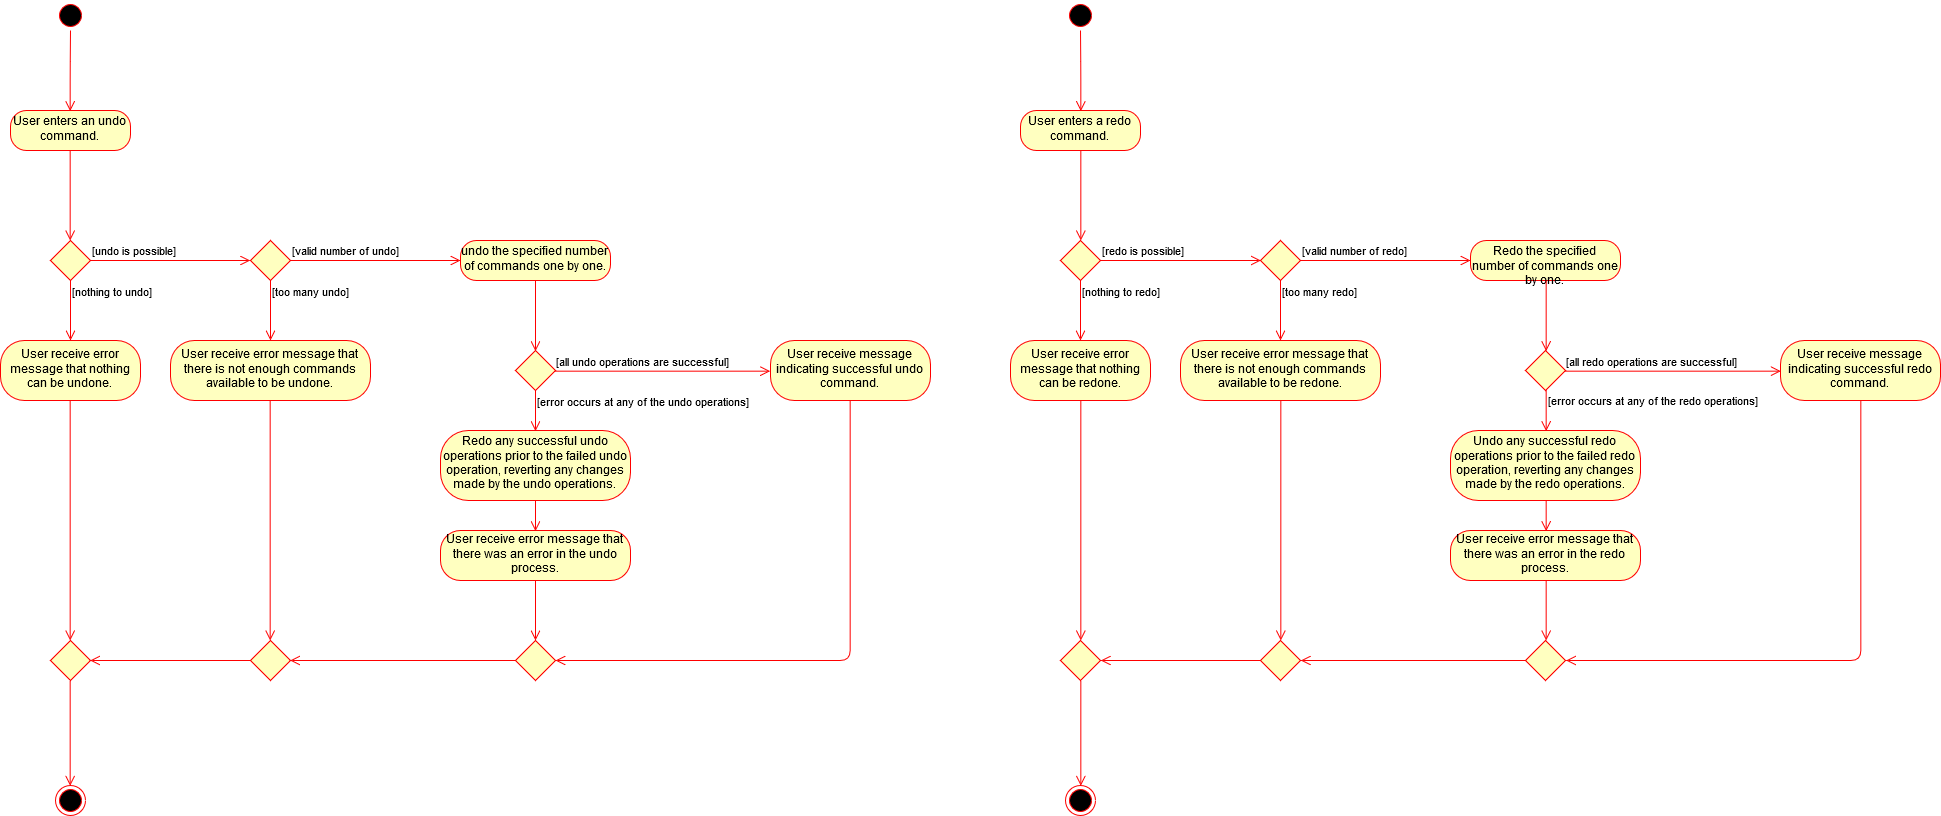

The diagram above was exported from draw.io. Its source (the exported page's mxGraphModel, read from the mxfile embedded in the PNG):
<mxGraphModel dx="803" dy="432" grid="1" gridSize="10" guides="1" tooltips="1" connect="1" arrows="1" fold="1" page="1" pageScale="1" pageWidth="850" pageHeight="1100" math="0" shadow="0">
  <root>
    <mxCell id="0" />
    <mxCell id="1" parent="0" />
    <mxCell id="oj358PjvvVlob8FrB5SK-1" value="" style="ellipse;html=1;shape=startState;fillColor=#000000;strokeColor=#ff0000;" vertex="1" parent="1">
      <mxGeometry x="125" y="20" width="30" height="30" as="geometry" />
    </mxCell>
    <mxCell id="oj358PjvvVlob8FrB5SK-2" value="" style="edgeStyle=orthogonalEdgeStyle;html=1;verticalAlign=bottom;endArrow=open;endSize=8;strokeColor=#ff0000;entryX=0.5;entryY=0;entryDx=0;entryDy=0;" edge="1" source="oj358PjvvVlob8FrB5SK-1" parent="1" target="oj358PjvvVlob8FrB5SK-3">
      <mxGeometry relative="1" as="geometry">
        <mxPoint x="140" y="130" as="targetPoint" />
        <Array as="points" />
      </mxGeometry>
    </mxCell>
    <mxCell id="oj358PjvvVlob8FrB5SK-3" value="User enters an undo command." style="rounded=1;whiteSpace=wrap;html=1;arcSize=40;fontColor=#000000;fillColor=#ffffc0;strokeColor=#ff0000;" vertex="1" parent="1">
      <mxGeometry x="80" y="130" width="120" height="40" as="geometry" />
    </mxCell>
    <mxCell id="oj358PjvvVlob8FrB5SK-4" value="" style="edgeStyle=orthogonalEdgeStyle;html=1;verticalAlign=bottom;endArrow=open;endSize=8;strokeColor=#ff0000;entryX=0.5;entryY=0;entryDx=0;entryDy=0;" edge="1" source="oj358PjvvVlob8FrB5SK-3" parent="1" target="oj358PjvvVlob8FrB5SK-5">
      <mxGeometry relative="1" as="geometry">
        <mxPoint x="140" y="240" as="targetPoint" />
      </mxGeometry>
    </mxCell>
    <mxCell id="oj358PjvvVlob8FrB5SK-5" value="" style="rhombus;whiteSpace=wrap;html=1;fillColor=#ffffc0;strokeColor=#ff0000;" vertex="1" parent="1">
      <mxGeometry x="120" y="260" width="40" height="40" as="geometry" />
    </mxCell>
    <mxCell id="oj358PjvvVlob8FrB5SK-6" value="[undo is possible]" style="edgeStyle=orthogonalEdgeStyle;html=1;align=left;verticalAlign=bottom;endArrow=open;endSize=8;strokeColor=#ff0000;entryX=0;entryY=0.5;entryDx=0;entryDy=0;" edge="1" source="oj358PjvvVlob8FrB5SK-5" parent="1" target="oj358PjvvVlob8FrB5SK-12">
      <mxGeometry x="-1" relative="1" as="geometry">
        <mxPoint x="280" y="280" as="targetPoint" />
      </mxGeometry>
    </mxCell>
    <mxCell id="oj358PjvvVlob8FrB5SK-7" value="[nothing to undo]" style="edgeStyle=orthogonalEdgeStyle;html=1;align=left;verticalAlign=top;endArrow=open;endSize=8;strokeColor=#ff0000;" edge="1" source="oj358PjvvVlob8FrB5SK-5" parent="1">
      <mxGeometry x="-1" relative="1" as="geometry">
        <mxPoint x="140" y="360" as="targetPoint" />
      </mxGeometry>
    </mxCell>
    <mxCell id="oj358PjvvVlob8FrB5SK-8" value="User receive error message that nothing can be undone." style="rounded=1;whiteSpace=wrap;html=1;arcSize=40;fontColor=#000000;fillColor=#ffffc0;strokeColor=#ff0000;" vertex="1" parent="1">
      <mxGeometry x="70" y="360" width="140" height="60" as="geometry" />
    </mxCell>
    <mxCell id="oj358PjvvVlob8FrB5SK-9" value="" style="edgeStyle=orthogonalEdgeStyle;html=1;verticalAlign=bottom;endArrow=open;endSize=8;strokeColor=#ff0000;entryX=0.5;entryY=0;entryDx=0;entryDy=0;" edge="1" source="oj358PjvvVlob8FrB5SK-8" parent="1" target="oj358PjvvVlob8FrB5SK-39">
      <mxGeometry relative="1" as="geometry">
        <mxPoint x="140" y="500" as="targetPoint" />
      </mxGeometry>
    </mxCell>
    <mxCell id="oj358PjvvVlob8FrB5SK-12" value="" style="rhombus;whiteSpace=wrap;html=1;fillColor=#ffffc0;strokeColor=#ff0000;" vertex="1" parent="1">
      <mxGeometry x="320" y="260" width="40" height="40" as="geometry" />
    </mxCell>
    <mxCell id="oj358PjvvVlob8FrB5SK-13" value="[valid number of undo]" style="edgeStyle=orthogonalEdgeStyle;html=1;align=left;verticalAlign=bottom;endArrow=open;endSize=8;strokeColor=#ff0000;" edge="1" source="oj358PjvvVlob8FrB5SK-12" parent="1">
      <mxGeometry x="-1" relative="1" as="geometry">
        <mxPoint x="530" y="280" as="targetPoint" />
      </mxGeometry>
    </mxCell>
    <mxCell id="oj358PjvvVlob8FrB5SK-14" value="[too many undo]" style="edgeStyle=orthogonalEdgeStyle;html=1;align=left;verticalAlign=top;endArrow=open;endSize=8;strokeColor=#ff0000;" edge="1" source="oj358PjvvVlob8FrB5SK-12" parent="1">
      <mxGeometry x="-1" relative="1" as="geometry">
        <mxPoint x="340" y="360" as="targetPoint" />
      </mxGeometry>
    </mxCell>
    <mxCell id="oj358PjvvVlob8FrB5SK-15" value="User receive error message that there is not enough commands available to be undone." style="rounded=1;whiteSpace=wrap;html=1;arcSize=40;fontColor=#000000;fillColor=#ffffc0;strokeColor=#ff0000;" vertex="1" parent="1">
      <mxGeometry x="240" y="360" width="200" height="60" as="geometry" />
    </mxCell>
    <mxCell id="oj358PjvvVlob8FrB5SK-16" value="" style="edgeStyle=orthogonalEdgeStyle;html=1;verticalAlign=bottom;endArrow=open;endSize=8;strokeColor=#ff0000;exitX=0.5;exitY=1;exitDx=0;exitDy=0;entryX=0.5;entryY=0;entryDx=0;entryDy=0;" edge="1" source="oj358PjvvVlob8FrB5SK-15" parent="1" target="oj358PjvvVlob8FrB5SK-35">
      <mxGeometry relative="1" as="geometry">
        <mxPoint x="340" y="650" as="targetPoint" />
        <Array as="points" />
      </mxGeometry>
    </mxCell>
    <mxCell id="oj358PjvvVlob8FrB5SK-18" value="undo the specified number of commands one by one." style="rounded=1;whiteSpace=wrap;html=1;arcSize=40;fontColor=#000000;fillColor=#ffffc0;strokeColor=#ff0000;" vertex="1" parent="1">
      <mxGeometry x="530" y="260" width="150" height="40" as="geometry" />
    </mxCell>
    <mxCell id="oj358PjvvVlob8FrB5SK-19" value="" style="edgeStyle=orthogonalEdgeStyle;html=1;verticalAlign=bottom;endArrow=open;endSize=8;strokeColor=#ff0000;entryX=0.5;entryY=0;entryDx=0;entryDy=0;" edge="1" source="oj358PjvvVlob8FrB5SK-18" parent="1" target="oj358PjvvVlob8FrB5SK-22">
      <mxGeometry relative="1" as="geometry">
        <mxPoint x="605" y="340" as="targetPoint" />
      </mxGeometry>
    </mxCell>
    <mxCell id="oj358PjvvVlob8FrB5SK-22" value="" style="rhombus;whiteSpace=wrap;html=1;fillColor=#ffffc0;strokeColor=#ff0000;" vertex="1" parent="1">
      <mxGeometry x="585" y="370" width="40" height="40" as="geometry" />
    </mxCell>
    <mxCell id="oj358PjvvVlob8FrB5SK-23" value="[all undo operations are successful]" style="edgeStyle=orthogonalEdgeStyle;html=1;align=left;verticalAlign=bottom;endArrow=open;endSize=8;strokeColor=#ff0000;entryX=0;entryY=0.5;entryDx=0;entryDy=0;" edge="1" source="oj358PjvvVlob8FrB5SK-22" parent="1" target="oj358PjvvVlob8FrB5SK-32">
      <mxGeometry x="-1" relative="1" as="geometry">
        <mxPoint x="840" y="390" as="targetPoint" />
      </mxGeometry>
    </mxCell>
    <mxCell id="oj358PjvvVlob8FrB5SK-24" value="[error occurs at any of the undo operations]" style="edgeStyle=orthogonalEdgeStyle;html=1;align=left;verticalAlign=top;endArrow=open;endSize=8;strokeColor=#ff0000;entryX=0.5;entryY=0;entryDx=0;entryDy=0;" edge="1" source="oj358PjvvVlob8FrB5SK-22" parent="1" target="oj358PjvvVlob8FrB5SK-26">
      <mxGeometry x="-1" relative="1" as="geometry">
        <mxPoint x="605" y="450" as="targetPoint" />
      </mxGeometry>
    </mxCell>
    <mxCell id="oj358PjvvVlob8FrB5SK-26" value="Redo any successful undo operations prior to the failed undo operation, reverting any changes made by the undo operations." style="rounded=1;whiteSpace=wrap;html=1;arcSize=40;fontColor=#000000;fillColor=#ffffc0;strokeColor=#ff0000;" vertex="1" parent="1">
      <mxGeometry x="510" y="450" width="190" height="70" as="geometry" />
    </mxCell>
    <mxCell id="oj358PjvvVlob8FrB5SK-27" value="" style="edgeStyle=orthogonalEdgeStyle;html=1;verticalAlign=bottom;endArrow=open;endSize=8;strokeColor=#ff0000;entryX=0.5;entryY=0;entryDx=0;entryDy=0;" edge="1" source="oj358PjvvVlob8FrB5SK-26" parent="1" target="oj358PjvvVlob8FrB5SK-30">
      <mxGeometry relative="1" as="geometry">
        <mxPoint x="605" y="550" as="targetPoint" />
      </mxGeometry>
    </mxCell>
    <mxCell id="oj358PjvvVlob8FrB5SK-30" value="User receive error message that there was an error in the undo process." style="rounded=1;whiteSpace=wrap;html=1;arcSize=40;fontColor=#000000;fillColor=#ffffc0;strokeColor=#ff0000;" vertex="1" parent="1">
      <mxGeometry x="510" y="550" width="190" height="50" as="geometry" />
    </mxCell>
    <mxCell id="oj358PjvvVlob8FrB5SK-31" value="" style="edgeStyle=orthogonalEdgeStyle;html=1;verticalAlign=bottom;endArrow=open;endSize=8;strokeColor=#ff0000;entryX=0.5;entryY=0;entryDx=0;entryDy=0;" edge="1" source="oj358PjvvVlob8FrB5SK-30" parent="1" target="oj358PjvvVlob8FrB5SK-34">
      <mxGeometry relative="1" as="geometry">
        <mxPoint x="605" y="650" as="targetPoint" />
      </mxGeometry>
    </mxCell>
    <mxCell id="oj358PjvvVlob8FrB5SK-32" value="User receive message indicating successful undo command." style="rounded=1;whiteSpace=wrap;html=1;arcSize=40;fontColor=#000000;fillColor=#ffffc0;strokeColor=#ff0000;" vertex="1" parent="1">
      <mxGeometry x="840" y="360" width="160" height="60" as="geometry" />
    </mxCell>
    <mxCell id="oj358PjvvVlob8FrB5SK-33" value="" style="edgeStyle=orthogonalEdgeStyle;html=1;verticalAlign=bottom;endArrow=open;endSize=8;strokeColor=#ff0000;entryX=1;entryY=0.5;entryDx=0;entryDy=0;" edge="1" source="oj358PjvvVlob8FrB5SK-32" parent="1" target="oj358PjvvVlob8FrB5SK-34">
      <mxGeometry relative="1" as="geometry">
        <mxPoint x="920" y="680" as="targetPoint" />
        <Array as="points">
          <mxPoint x="920" y="680" />
        </Array>
      </mxGeometry>
    </mxCell>
    <mxCell id="oj358PjvvVlob8FrB5SK-34" value="" style="rhombus;whiteSpace=wrap;html=1;fillColor=#ffffc0;strokeColor=#ff0000;" vertex="1" parent="1">
      <mxGeometry x="585" y="660" width="40" height="40" as="geometry" />
    </mxCell>
    <mxCell id="oj358PjvvVlob8FrB5SK-35" value="" style="rhombus;whiteSpace=wrap;html=1;fillColor=#ffffc0;strokeColor=#ff0000;" vertex="1" parent="1">
      <mxGeometry x="320" y="660" width="40" height="40" as="geometry" />
    </mxCell>
    <mxCell id="oj358PjvvVlob8FrB5SK-39" value="" style="rhombus;whiteSpace=wrap;html=1;fillColor=#ffffc0;strokeColor=#ff0000;" vertex="1" parent="1">
      <mxGeometry x="120" y="660" width="40" height="40" as="geometry" />
    </mxCell>
    <mxCell id="oj358PjvvVlob8FrB5SK-37" value="" style="edgeStyle=orthogonalEdgeStyle;html=1;verticalAlign=bottom;endArrow=open;endSize=8;strokeColor=#ff0000;entryX=1;entryY=0.5;entryDx=0;entryDy=0;exitX=0;exitY=0.5;exitDx=0;exitDy=0;" edge="1" parent="1" source="oj358PjvvVlob8FrB5SK-34" target="oj358PjvvVlob8FrB5SK-35">
      <mxGeometry relative="1" as="geometry">
        <mxPoint x="500" y="690" as="targetPoint" />
        <mxPoint x="500" y="630" as="sourcePoint" />
      </mxGeometry>
    </mxCell>
    <mxCell id="oj358PjvvVlob8FrB5SK-38" value="" style="edgeStyle=orthogonalEdgeStyle;html=1;verticalAlign=bottom;endArrow=open;endSize=8;strokeColor=#ff0000;entryX=1;entryY=0.5;entryDx=0;entryDy=0;exitX=0;exitY=0.5;exitDx=0;exitDy=0;" edge="1" parent="1" source="oj358PjvvVlob8FrB5SK-35" target="oj358PjvvVlob8FrB5SK-39">
      <mxGeometry relative="1" as="geometry">
        <mxPoint x="310" y="740" as="targetPoint" />
        <mxPoint x="310" y="680" as="sourcePoint" />
      </mxGeometry>
    </mxCell>
    <mxCell id="oj358PjvvVlob8FrB5SK-44" value="" style="edgeStyle=orthogonalEdgeStyle;html=1;verticalAlign=bottom;endArrow=open;endSize=8;strokeColor=#ff0000;exitX=0.5;exitY=1;exitDx=0;exitDy=0;entryX=0.5;entryY=0;entryDx=0;entryDy=0;" edge="1" parent="1" source="oj358PjvvVlob8FrB5SK-39" target="oj358PjvvVlob8FrB5SK-45">
      <mxGeometry relative="1" as="geometry">
        <mxPoint x="140" y="820" as="targetPoint" />
        <mxPoint x="330" y="690" as="sourcePoint" />
        <Array as="points" />
      </mxGeometry>
    </mxCell>
    <mxCell id="oj358PjvvVlob8FrB5SK-45" value="" style="ellipse;html=1;shape=endState;fillColor=#000000;strokeColor=#ff0000;" vertex="1" parent="1">
      <mxGeometry x="125" y="805" width="30" height="30" as="geometry" />
    </mxCell>
    <mxCell id="oj358PjvvVlob8FrB5SK-46" value="" style="ellipse;html=1;shape=startState;fillColor=#000000;strokeColor=#ff0000;" vertex="1" parent="1">
      <mxGeometry x="1135" y="20" width="30" height="30" as="geometry" />
    </mxCell>
    <mxCell id="oj358PjvvVlob8FrB5SK-47" value="" style="edgeStyle=orthogonalEdgeStyle;html=1;verticalAlign=bottom;endArrow=open;endSize=8;strokeColor=#ff0000;entryX=0.5;entryY=0;entryDx=0;entryDy=0;" edge="1" parent="1" source="oj358PjvvVlob8FrB5SK-46" target="oj358PjvvVlob8FrB5SK-48">
      <mxGeometry relative="1" as="geometry">
        <mxPoint x="1150" y="130" as="targetPoint" />
        <Array as="points" />
      </mxGeometry>
    </mxCell>
    <mxCell id="oj358PjvvVlob8FrB5SK-48" value="User enters a redo command." style="rounded=1;whiteSpace=wrap;html=1;arcSize=40;fontColor=#000000;fillColor=#ffffc0;strokeColor=#ff0000;" vertex="1" parent="1">
      <mxGeometry x="1090" y="130" width="120" height="40" as="geometry" />
    </mxCell>
    <mxCell id="oj358PjvvVlob8FrB5SK-49" value="" style="edgeStyle=orthogonalEdgeStyle;html=1;verticalAlign=bottom;endArrow=open;endSize=8;strokeColor=#ff0000;entryX=0.5;entryY=0;entryDx=0;entryDy=0;" edge="1" parent="1" source="oj358PjvvVlob8FrB5SK-48" target="oj358PjvvVlob8FrB5SK-50">
      <mxGeometry relative="1" as="geometry">
        <mxPoint x="1150" y="240" as="targetPoint" />
      </mxGeometry>
    </mxCell>
    <mxCell id="oj358PjvvVlob8FrB5SK-50" value="" style="rhombus;whiteSpace=wrap;html=1;fillColor=#ffffc0;strokeColor=#ff0000;" vertex="1" parent="1">
      <mxGeometry x="1130" y="260" width="40" height="40" as="geometry" />
    </mxCell>
    <mxCell id="oj358PjvvVlob8FrB5SK-51" value="[redo is possible]" style="edgeStyle=orthogonalEdgeStyle;html=1;align=left;verticalAlign=bottom;endArrow=open;endSize=8;strokeColor=#ff0000;entryX=0;entryY=0.5;entryDx=0;entryDy=0;" edge="1" parent="1" source="oj358PjvvVlob8FrB5SK-50" target="oj358PjvvVlob8FrB5SK-55">
      <mxGeometry x="-1" relative="1" as="geometry">
        <mxPoint x="1290" y="280" as="targetPoint" />
      </mxGeometry>
    </mxCell>
    <mxCell id="oj358PjvvVlob8FrB5SK-52" value="[nothing to redo]" style="edgeStyle=orthogonalEdgeStyle;html=1;align=left;verticalAlign=top;endArrow=open;endSize=8;strokeColor=#ff0000;" edge="1" parent="1" source="oj358PjvvVlob8FrB5SK-50">
      <mxGeometry x="-1" relative="1" as="geometry">
        <mxPoint x="1150" y="360" as="targetPoint" />
      </mxGeometry>
    </mxCell>
    <mxCell id="oj358PjvvVlob8FrB5SK-53" value="User receive error message that nothing can be redone." style="rounded=1;whiteSpace=wrap;html=1;arcSize=40;fontColor=#000000;fillColor=#ffffc0;strokeColor=#ff0000;" vertex="1" parent="1">
      <mxGeometry x="1080" y="360" width="140" height="60" as="geometry" />
    </mxCell>
    <mxCell id="oj358PjvvVlob8FrB5SK-54" value="" style="edgeStyle=orthogonalEdgeStyle;html=1;verticalAlign=bottom;endArrow=open;endSize=8;strokeColor=#ff0000;entryX=0.5;entryY=0;entryDx=0;entryDy=0;" edge="1" parent="1" source="oj358PjvvVlob8FrB5SK-53" target="oj358PjvvVlob8FrB5SK-73">
      <mxGeometry relative="1" as="geometry">
        <mxPoint x="1150" y="500" as="targetPoint" />
      </mxGeometry>
    </mxCell>
    <mxCell id="oj358PjvvVlob8FrB5SK-55" value="" style="rhombus;whiteSpace=wrap;html=1;fillColor=#ffffc0;strokeColor=#ff0000;" vertex="1" parent="1">
      <mxGeometry x="1330" y="260" width="40" height="40" as="geometry" />
    </mxCell>
    <mxCell id="oj358PjvvVlob8FrB5SK-56" value="[valid number of redo]" style="edgeStyle=orthogonalEdgeStyle;html=1;align=left;verticalAlign=bottom;endArrow=open;endSize=8;strokeColor=#ff0000;" edge="1" parent="1" source="oj358PjvvVlob8FrB5SK-55">
      <mxGeometry x="-1" relative="1" as="geometry">
        <mxPoint x="1540" y="280" as="targetPoint" />
      </mxGeometry>
    </mxCell>
    <mxCell id="oj358PjvvVlob8FrB5SK-57" value="[too many redo]" style="edgeStyle=orthogonalEdgeStyle;html=1;align=left;verticalAlign=top;endArrow=open;endSize=8;strokeColor=#ff0000;" edge="1" parent="1" source="oj358PjvvVlob8FrB5SK-55">
      <mxGeometry x="-1" relative="1" as="geometry">
        <mxPoint x="1350" y="360" as="targetPoint" />
      </mxGeometry>
    </mxCell>
    <mxCell id="oj358PjvvVlob8FrB5SK-58" value="User receive error message that there is not enough commands available to be redone." style="rounded=1;whiteSpace=wrap;html=1;arcSize=40;fontColor=#000000;fillColor=#ffffc0;strokeColor=#ff0000;" vertex="1" parent="1">
      <mxGeometry x="1250" y="360" width="200" height="60" as="geometry" />
    </mxCell>
    <mxCell id="oj358PjvvVlob8FrB5SK-59" value="" style="edgeStyle=orthogonalEdgeStyle;html=1;verticalAlign=bottom;endArrow=open;endSize=8;strokeColor=#ff0000;exitX=0.5;exitY=1;exitDx=0;exitDy=0;entryX=0.5;entryY=0;entryDx=0;entryDy=0;" edge="1" parent="1" source="oj358PjvvVlob8FrB5SK-58" target="oj358PjvvVlob8FrB5SK-72">
      <mxGeometry relative="1" as="geometry">
        <mxPoint x="1350" y="650" as="targetPoint" />
        <Array as="points" />
      </mxGeometry>
    </mxCell>
    <mxCell id="oj358PjvvVlob8FrB5SK-60" value="Redo the specified number of commands one by one." style="rounded=1;whiteSpace=wrap;html=1;arcSize=40;fontColor=#000000;fillColor=#ffffc0;strokeColor=#ff0000;" vertex="1" parent="1">
      <mxGeometry x="1540" y="260" width="150" height="40" as="geometry" />
    </mxCell>
    <mxCell id="oj358PjvvVlob8FrB5SK-61" value="" style="edgeStyle=orthogonalEdgeStyle;html=1;verticalAlign=bottom;endArrow=open;endSize=8;strokeColor=#ff0000;entryX=0.5;entryY=0;entryDx=0;entryDy=0;" edge="1" parent="1" source="oj358PjvvVlob8FrB5SK-60" target="oj358PjvvVlob8FrB5SK-62">
      <mxGeometry relative="1" as="geometry">
        <mxPoint x="1615" y="340" as="targetPoint" />
      </mxGeometry>
    </mxCell>
    <mxCell id="oj358PjvvVlob8FrB5SK-62" value="" style="rhombus;whiteSpace=wrap;html=1;fillColor=#ffffc0;strokeColor=#ff0000;" vertex="1" parent="1">
      <mxGeometry x="1595" y="370" width="40" height="40" as="geometry" />
    </mxCell>
    <mxCell id="oj358PjvvVlob8FrB5SK-63" value="[all redo operations are successful]" style="edgeStyle=orthogonalEdgeStyle;html=1;align=left;verticalAlign=bottom;endArrow=open;endSize=8;strokeColor=#ff0000;entryX=0;entryY=0.5;entryDx=0;entryDy=0;" edge="1" parent="1" source="oj358PjvvVlob8FrB5SK-62" target="oj358PjvvVlob8FrB5SK-69">
      <mxGeometry x="-1" relative="1" as="geometry">
        <mxPoint x="1850" y="390" as="targetPoint" />
      </mxGeometry>
    </mxCell>
    <mxCell id="oj358PjvvVlob8FrB5SK-64" value="[error occurs at any of the redo operations]" style="edgeStyle=orthogonalEdgeStyle;html=1;align=left;verticalAlign=top;endArrow=open;endSize=8;strokeColor=#ff0000;entryX=0.5;entryY=0;entryDx=0;entryDy=0;" edge="1" parent="1" source="oj358PjvvVlob8FrB5SK-62" target="oj358PjvvVlob8FrB5SK-65">
      <mxGeometry x="-1" relative="1" as="geometry">
        <mxPoint x="1615" y="450" as="targetPoint" />
      </mxGeometry>
    </mxCell>
    <mxCell id="oj358PjvvVlob8FrB5SK-65" value="Undo any successful redo operations prior to the failed redo operation, reverting any changes made by the redo operations." style="rounded=1;whiteSpace=wrap;html=1;arcSize=40;fontColor=#000000;fillColor=#ffffc0;strokeColor=#ff0000;" vertex="1" parent="1">
      <mxGeometry x="1520" y="450" width="190" height="70" as="geometry" />
    </mxCell>
    <mxCell id="oj358PjvvVlob8FrB5SK-66" value="" style="edgeStyle=orthogonalEdgeStyle;html=1;verticalAlign=bottom;endArrow=open;endSize=8;strokeColor=#ff0000;entryX=0.5;entryY=0;entryDx=0;entryDy=0;" edge="1" parent="1" source="oj358PjvvVlob8FrB5SK-65" target="oj358PjvvVlob8FrB5SK-67">
      <mxGeometry relative="1" as="geometry">
        <mxPoint x="1615" y="550" as="targetPoint" />
      </mxGeometry>
    </mxCell>
    <mxCell id="oj358PjvvVlob8FrB5SK-67" value="User receive error message that there was an error in the redo process." style="rounded=1;whiteSpace=wrap;html=1;arcSize=40;fontColor=#000000;fillColor=#ffffc0;strokeColor=#ff0000;" vertex="1" parent="1">
      <mxGeometry x="1520" y="550" width="190" height="50" as="geometry" />
    </mxCell>
    <mxCell id="oj358PjvvVlob8FrB5SK-68" value="" style="edgeStyle=orthogonalEdgeStyle;html=1;verticalAlign=bottom;endArrow=open;endSize=8;strokeColor=#ff0000;entryX=0.5;entryY=0;entryDx=0;entryDy=0;" edge="1" parent="1" source="oj358PjvvVlob8FrB5SK-67" target="oj358PjvvVlob8FrB5SK-71">
      <mxGeometry relative="1" as="geometry">
        <mxPoint x="1615" y="650" as="targetPoint" />
      </mxGeometry>
    </mxCell>
    <mxCell id="oj358PjvvVlob8FrB5SK-69" value="User receive message indicating successful redo command." style="rounded=1;whiteSpace=wrap;html=1;arcSize=40;fontColor=#000000;fillColor=#ffffc0;strokeColor=#ff0000;" vertex="1" parent="1">
      <mxGeometry x="1850" y="360" width="160" height="60" as="geometry" />
    </mxCell>
    <mxCell id="oj358PjvvVlob8FrB5SK-70" value="" style="edgeStyle=orthogonalEdgeStyle;html=1;verticalAlign=bottom;endArrow=open;endSize=8;strokeColor=#ff0000;entryX=1;entryY=0.5;entryDx=0;entryDy=0;" edge="1" parent="1" source="oj358PjvvVlob8FrB5SK-69" target="oj358PjvvVlob8FrB5SK-71">
      <mxGeometry relative="1" as="geometry">
        <mxPoint x="1930" y="680" as="targetPoint" />
        <Array as="points">
          <mxPoint x="1930" y="680" />
        </Array>
      </mxGeometry>
    </mxCell>
    <mxCell id="oj358PjvvVlob8FrB5SK-71" value="" style="rhombus;whiteSpace=wrap;html=1;fillColor=#ffffc0;strokeColor=#ff0000;" vertex="1" parent="1">
      <mxGeometry x="1595" y="660" width="40" height="40" as="geometry" />
    </mxCell>
    <mxCell id="oj358PjvvVlob8FrB5SK-72" value="" style="rhombus;whiteSpace=wrap;html=1;fillColor=#ffffc0;strokeColor=#ff0000;" vertex="1" parent="1">
      <mxGeometry x="1330" y="660" width="40" height="40" as="geometry" />
    </mxCell>
    <mxCell id="oj358PjvvVlob8FrB5SK-73" value="" style="rhombus;whiteSpace=wrap;html=1;fillColor=#ffffc0;strokeColor=#ff0000;" vertex="1" parent="1">
      <mxGeometry x="1130" y="660" width="40" height="40" as="geometry" />
    </mxCell>
    <mxCell id="oj358PjvvVlob8FrB5SK-74" value="" style="edgeStyle=orthogonalEdgeStyle;html=1;verticalAlign=bottom;endArrow=open;endSize=8;strokeColor=#ff0000;entryX=1;entryY=0.5;entryDx=0;entryDy=0;exitX=0;exitY=0.5;exitDx=0;exitDy=0;" edge="1" parent="1" source="oj358PjvvVlob8FrB5SK-71" target="oj358PjvvVlob8FrB5SK-72">
      <mxGeometry relative="1" as="geometry">
        <mxPoint x="1510" y="690" as="targetPoint" />
        <mxPoint x="1510" y="630" as="sourcePoint" />
      </mxGeometry>
    </mxCell>
    <mxCell id="oj358PjvvVlob8FrB5SK-75" value="" style="edgeStyle=orthogonalEdgeStyle;html=1;verticalAlign=bottom;endArrow=open;endSize=8;strokeColor=#ff0000;entryX=1;entryY=0.5;entryDx=0;entryDy=0;exitX=0;exitY=0.5;exitDx=0;exitDy=0;" edge="1" parent="1" source="oj358PjvvVlob8FrB5SK-72" target="oj358PjvvVlob8FrB5SK-73">
      <mxGeometry relative="1" as="geometry">
        <mxPoint x="1320" y="740" as="targetPoint" />
        <mxPoint x="1320" y="680" as="sourcePoint" />
      </mxGeometry>
    </mxCell>
    <mxCell id="oj358PjvvVlob8FrB5SK-76" value="" style="edgeStyle=orthogonalEdgeStyle;html=1;verticalAlign=bottom;endArrow=open;endSize=8;strokeColor=#ff0000;exitX=0.5;exitY=1;exitDx=0;exitDy=0;entryX=0.5;entryY=0;entryDx=0;entryDy=0;" edge="1" parent="1" source="oj358PjvvVlob8FrB5SK-73" target="oj358PjvvVlob8FrB5SK-77">
      <mxGeometry relative="1" as="geometry">
        <mxPoint x="1150" y="820" as="targetPoint" />
        <mxPoint x="1340" y="690" as="sourcePoint" />
        <Array as="points" />
      </mxGeometry>
    </mxCell>
    <mxCell id="oj358PjvvVlob8FrB5SK-77" value="" style="ellipse;html=1;shape=endState;fillColor=#000000;strokeColor=#ff0000;" vertex="1" parent="1">
      <mxGeometry x="1135" y="805" width="30" height="30" as="geometry" />
    </mxCell>
  </root>
</mxGraphModel>